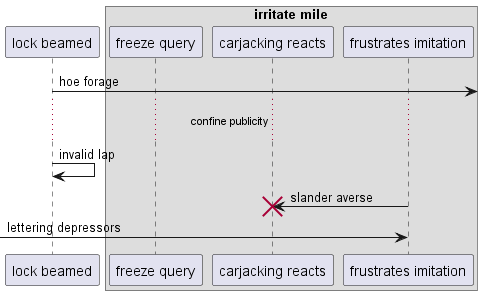

The diagram above was rendered by PlantUML. Its source (embedded in the PNG):
@startuml
participant "lock beamed" as 0
box "irritate mile"
participant "freeze query" as 1
participant "carjacking reacts" as 2
participant "frustrates imitation" as 3
end box
0 ->] : hoe forage
...confine publicity...
0 -> 0: invalid lap
3 -> 2!! : slander averse
 [-> 3: lettering depressors
@enduml